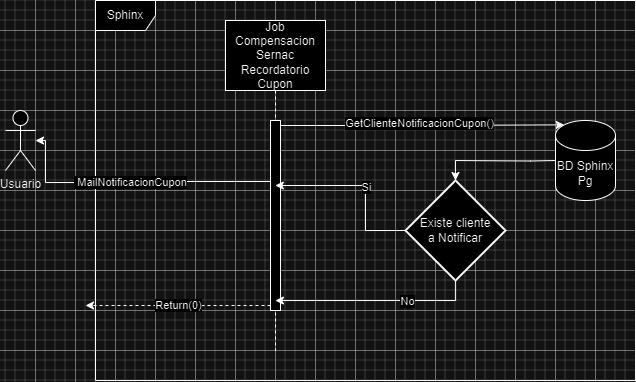

The diagram above was exported from draw.io. Its source (the exported page's mxGraphModel, read from the mxfile embedded in the PNG):
<mxGraphModel dx="2689" dy="509" grid="1" gridSize="10" guides="1" tooltips="1" connect="1" arrows="1" fold="1" page="1" pageScale="1" pageWidth="850" pageHeight="1100" math="0" shadow="0">
  <root>
    <mxCell id="0" />
    <mxCell id="1" parent="0" />
    <mxCell id="VwKUuESH2V7cZYAhBt57-27" value="Sphinx" style="shape=umlFrame;whiteSpace=wrap;html=1;pointerEvents=0;" parent="1" vertex="1">
      <mxGeometry x="-1100" y="170" width="540" height="380" as="geometry" />
    </mxCell>
    <mxCell id="VaHr0vReccRAM3Lc_M5U-1" value="BD Sphinx&lt;br&gt;Pg" style="shape=cylinder3;whiteSpace=wrap;html=1;boundedLbl=1;backgroundOutline=1;size=15;" parent="1" vertex="1">
      <mxGeometry x="-640" y="290" width="60" height="80" as="geometry" />
    </mxCell>
    <mxCell id="VaHr0vReccRAM3Lc_M5U-8" value="&lt;div&gt;Job&lt;br&gt;Compensacion&lt;/div&gt;&lt;div&gt;Sernac&lt;/div&gt;&lt;div&gt;Recordatorio&lt;/div&gt;&lt;div&gt;Cupon&lt;/div&gt;" style="shape=umlLifeline;perimeter=lifelinePerimeter;whiteSpace=wrap;html=1;container=1;dropTarget=0;collapsible=0;recursiveResize=0;outlineConnect=0;portConstraint=eastwest;newEdgeStyle={&quot;curved&quot;:0,&quot;rounded&quot;:0};size=70;" parent="1" vertex="1">
      <mxGeometry x="-970" y="190" width="100" height="330" as="geometry" />
    </mxCell>
    <mxCell id="H7AFOR2pcu_zII_u_SSL-13" style="edgeStyle=orthogonalEdgeStyle;rounded=0;orthogonalLoop=1;jettySize=auto;html=1;curved=0;exitX=0;exitY=0;exitDx=0;exitDy=5;exitPerimeter=0;" edge="1" parent="VaHr0vReccRAM3Lc_M5U-8" target="H7AFOR2pcu_zII_u_SSL-7">
      <mxGeometry relative="1" as="geometry">
        <mxPoint x="-180" y="161" as="targetPoint" />
        <mxPoint x="45" y="160" as="sourcePoint" />
        <Array as="points">
          <mxPoint x="45" y="161" />
          <mxPoint x="-67" y="161" />
          <mxPoint x="-67" y="162" />
          <mxPoint x="-180" y="162" />
          <mxPoint x="-180" y="120" />
        </Array>
      </mxGeometry>
    </mxCell>
    <mxCell id="H7AFOR2pcu_zII_u_SSL-14" value="&amp;nbsp;MailNotificacionCupon" style="edgeLabel;html=1;align=center;verticalAlign=middle;resizable=0;points=[];" vertex="1" connectable="0" parent="H7AFOR2pcu_zII_u_SSL-13">
      <mxGeometry x="0.022" relative="1" as="geometry">
        <mxPoint as="offset" />
      </mxGeometry>
    </mxCell>
    <mxCell id="H7AFOR2pcu_zII_u_SSL-17" style="edgeStyle=orthogonalEdgeStyle;rounded=0;orthogonalLoop=1;jettySize=auto;html=1;curved=0;exitX=0;exitY=1;exitDx=0;exitDy=-5;exitPerimeter=0;dashed=1;" edge="1" parent="VaHr0vReccRAM3Lc_M5U-8" source="VaHr0vReccRAM3Lc_M5U-10">
      <mxGeometry relative="1" as="geometry">
        <mxPoint x="-140" y="285" as="targetPoint" />
      </mxGeometry>
    </mxCell>
    <mxCell id="H7AFOR2pcu_zII_u_SSL-18" value="Return(0)" style="edgeLabel;html=1;align=center;verticalAlign=middle;resizable=0;points=[];" vertex="1" connectable="0" parent="H7AFOR2pcu_zII_u_SSL-17">
      <mxGeometry x="-0.0098" y="-1" relative="1" as="geometry">
        <mxPoint x="1" as="offset" />
      </mxGeometry>
    </mxCell>
    <mxCell id="VaHr0vReccRAM3Lc_M5U-10" value="" style="html=1;points=[[0,0,0,0,5],[0,1,0,0,-5],[1,0,0,0,5],[1,1,0,0,-5]];perimeter=orthogonalPerimeter;outlineConnect=0;targetShapes=umlLifeline;portConstraint=eastwest;newEdgeStyle={&quot;curved&quot;:0,&quot;rounded&quot;:0};" parent="VaHr0vReccRAM3Lc_M5U-8" vertex="1">
      <mxGeometry x="45" y="100" width="10" height="190" as="geometry" />
    </mxCell>
    <mxCell id="H7AFOR2pcu_zII_u_SSL-1" style="edgeStyle=orthogonalEdgeStyle;rounded=0;orthogonalLoop=1;jettySize=auto;html=1;curved=0;exitX=1;exitY=0;exitDx=0;exitDy=5;exitPerimeter=0;entryX=0.145;entryY=0;entryDx=0;entryDy=4.35;entryPerimeter=0;" edge="1" parent="1" source="VaHr0vReccRAM3Lc_M5U-10" target="VaHr0vReccRAM3Lc_M5U-1">
      <mxGeometry relative="1" as="geometry" />
    </mxCell>
    <mxCell id="H7AFOR2pcu_zII_u_SSL-2" value="GetClienteNotificacionCupon()" style="edgeLabel;html=1;align=center;verticalAlign=middle;resizable=0;points=[];" vertex="1" connectable="0" parent="H7AFOR2pcu_zII_u_SSL-1">
      <mxGeometry x="-0.0227" y="2" relative="1" as="geometry">
        <mxPoint as="offset" />
      </mxGeometry>
    </mxCell>
    <mxCell id="H7AFOR2pcu_zII_u_SSL-7" value="Usuario" style="shape=umlActor;verticalLabelPosition=bottom;verticalAlign=top;html=1;outlineConnect=0;" vertex="1" parent="1">
      <mxGeometry x="-1190" y="280" width="30" height="60" as="geometry" />
    </mxCell>
    <mxCell id="H7AFOR2pcu_zII_u_SSL-11" style="edgeStyle=orthogonalEdgeStyle;rounded=0;orthogonalLoop=1;jettySize=auto;html=1;exitX=0;exitY=0.5;exitDx=0;exitDy=0;exitPerimeter=0;" edge="1" parent="1" source="H7AFOR2pcu_zII_u_SSL-8" target="VaHr0vReccRAM3Lc_M5U-8">
      <mxGeometry relative="1" as="geometry">
        <mxPoint x="-900" y="355" as="targetPoint" />
      </mxGeometry>
    </mxCell>
    <mxCell id="H7AFOR2pcu_zII_u_SSL-12" value="Si" style="edgeLabel;html=1;align=center;verticalAlign=middle;resizable=0;points=[];" vertex="1" connectable="0" parent="H7AFOR2pcu_zII_u_SSL-11">
      <mxGeometry x="-0.0279" y="2" relative="1" as="geometry">
        <mxPoint as="offset" />
      </mxGeometry>
    </mxCell>
    <mxCell id="H7AFOR2pcu_zII_u_SSL-15" style="edgeStyle=orthogonalEdgeStyle;rounded=0;orthogonalLoop=1;jettySize=auto;html=1;exitX=0.5;exitY=1;exitDx=0;exitDy=0;exitPerimeter=0;" edge="1" parent="1">
      <mxGeometry relative="1" as="geometry">
        <mxPoint x="-739.9100000000002" y="450" as="sourcePoint" />
        <mxPoint x="-920.0996551724139" y="470.0344827586207" as="targetPoint" />
        <Array as="points">
          <mxPoint x="-739.91" y="470" />
        </Array>
      </mxGeometry>
    </mxCell>
    <mxCell id="H7AFOR2pcu_zII_u_SSL-16" value="No" style="edgeLabel;html=1;align=center;verticalAlign=middle;resizable=0;points=[];" vertex="1" connectable="0" parent="H7AFOR2pcu_zII_u_SSL-15">
      <mxGeometry x="-0.3203" y="1" relative="1" as="geometry">
        <mxPoint as="offset" />
      </mxGeometry>
    </mxCell>
    <mxCell id="H7AFOR2pcu_zII_u_SSL-8" value="Existe cliente&lt;br&gt;a Notificar" style="strokeWidth=2;html=1;shape=mxgraph.flowchart.decision;whiteSpace=wrap;" vertex="1" parent="1">
      <mxGeometry x="-790" y="350" width="100" height="100" as="geometry" />
    </mxCell>
    <mxCell id="H7AFOR2pcu_zII_u_SSL-10" style="edgeStyle=orthogonalEdgeStyle;rounded=0;orthogonalLoop=1;jettySize=auto;html=1;exitX=0.145;exitY=1;exitDx=0;exitDy=-4.35;exitPerimeter=0;entryX=0.5;entryY=0;entryDx=0;entryDy=0;entryPerimeter=0;" edge="1" parent="1" target="H7AFOR2pcu_zII_u_SSL-8">
      <mxGeometry relative="1" as="geometry">
        <mxPoint x="-640.0000000000002" y="330.0000000000001" as="sourcePoint" />
        <mxPoint x="-808.7" y="354.35" as="targetPoint" />
      </mxGeometry>
    </mxCell>
  </root>
</mxGraphModel>